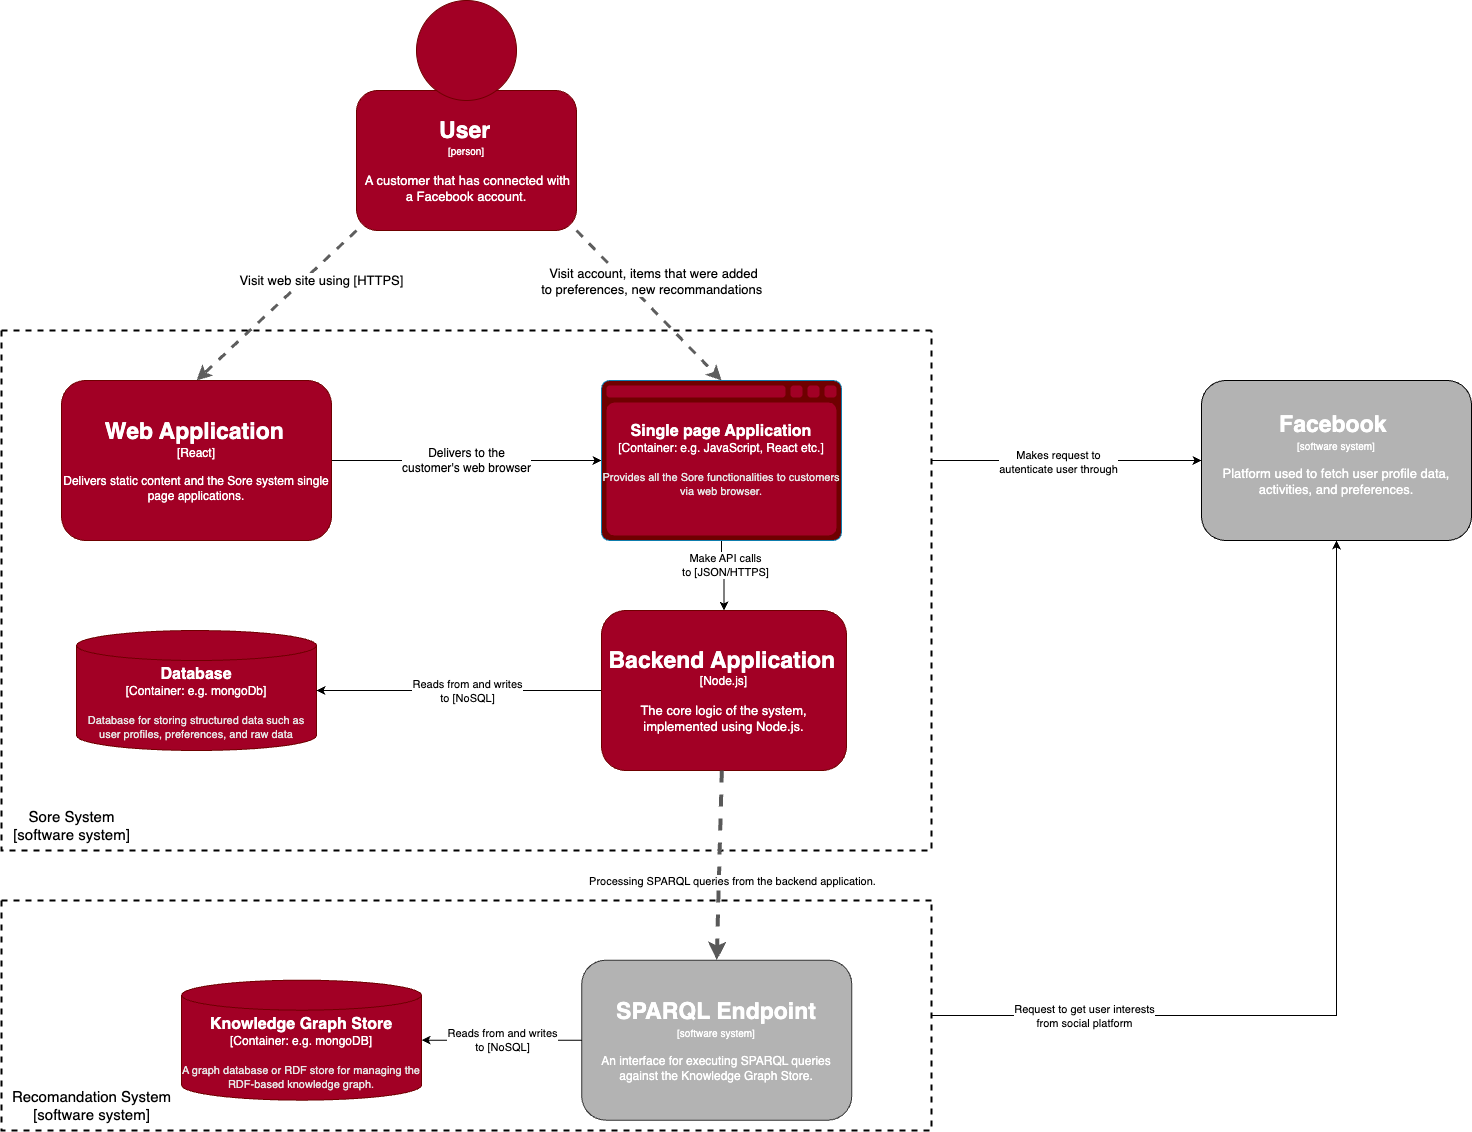

The diagram above was exported from draw.io. Its source (the exported page's mxGraphModel, read from the mxfile embedded in the PNG):
<mxGraphModel dx="1911" dy="1098" grid="1" gridSize="10" guides="1" tooltips="1" connect="1" arrows="1" fold="1" page="1" pageScale="1" pageWidth="1654" pageHeight="1169" math="0" shadow="0">
  <root>
    <mxCell id="0" />
    <mxCell id="1" parent="0" />
    <mxCell id="oSqnd49qio8RTL9ubz85-16" style="edgeStyle=orthogonalEdgeStyle;rounded=0;orthogonalLoop=1;jettySize=auto;html=1;entryX=0;entryY=0.5;entryDx=0;entryDy=0;exitX=1;exitY=0.25;exitDx=0;exitDy=0;" parent="1" source="5pQcNsdPkjoWbhn50_jf-10" target="oSqnd49qio8RTL9ubz85-7" edge="1">
      <mxGeometry relative="1" as="geometry">
        <mxPoint x="1050" y="410" as="sourcePoint" />
      </mxGeometry>
    </mxCell>
    <mxCell id="oSqnd49qio8RTL9ubz85-17" value="Makes request to &lt;br&gt;autenticate user through" style="edgeLabel;html=1;align=center;verticalAlign=middle;resizable=0;points=[];" parent="oSqnd49qio8RTL9ubz85-16" vertex="1" connectable="0">
      <mxGeometry x="-0.0609" y="-1" relative="1" as="geometry">
        <mxPoint as="offset" />
      </mxGeometry>
    </mxCell>
    <mxCell id="oSqnd49qio8RTL9ubz85-7" value="&lt;font color=&quot;#ffffff&quot; style=&quot;font-size: 10px;&quot;&gt;&lt;span style=&quot;font-weight: bold; font-size: 23px;&quot;&gt;Facebook&amp;nbsp;&lt;/span&gt;&lt;br&gt;&lt;font style=&quot;font-size: 10px;&quot;&gt;[software system]&lt;br&gt;&lt;/font&gt;&lt;/font&gt;&lt;p style=&quot;font-size: 13px;&quot;&gt;&lt;font style=&quot;font-size: 13px;&quot; color=&quot;#ffffff&quot;&gt;&lt;font style=&quot;font-size: 13px;&quot;&gt;Platform used to&lt;/font&gt;&amp;nbsp;fetch user profile data, activities, and preferences.&lt;/font&gt;&lt;/p&gt;" style="rounded=1;whiteSpace=wrap;html=1;fillColor=#B3B3B3;" parent="1" vertex="1">
      <mxGeometry x="1260" y="390" width="270" height="160" as="geometry" />
    </mxCell>
    <mxCell id="oSqnd49qio8RTL9ubz85-12" value="&lt;span style=&quot;font-size: 13px;&quot;&gt;Visit account, items that were added &lt;br&gt;to preferences, new recommandations&amp;nbsp;&lt;/span&gt;" style="rounded=0;orthogonalLoop=1;jettySize=auto;html=1;exitX=1;exitY=1;exitDx=0;exitDy=0;entryX=0.5;entryY=0;entryDx=0;entryDy=0;entryPerimeter=0;dashed=1;strokeWidth=3;strokeColor=#5E5E5E;" parent="1" source="oSqnd49qio8RTL9ubz85-9" target="5pQcNsdPkjoWbhn50_jf-7" edge="1">
      <mxGeometry x="-0.1342" y="20" relative="1" as="geometry">
        <mxPoint as="offset" />
      </mxGeometry>
    </mxCell>
    <mxCell id="5pQcNsdPkjoWbhn50_jf-13" value="&lt;font style=&quot;font-size: 13px;&quot;&gt;Visit web site using [HTTPS]&lt;/font&gt;" style="rounded=0;orthogonalLoop=1;jettySize=auto;html=1;exitX=0;exitY=1;exitDx=0;exitDy=0;entryX=0.5;entryY=0;entryDx=0;entryDy=0;strokeWidth=3;dashed=1;strokeColor=#5E5E5E;" edge="1" parent="1" source="oSqnd49qio8RTL9ubz85-9" target="5pQcNsdPkjoWbhn50_jf-1">
      <mxGeometry x="-0.4553" y="13" relative="1" as="geometry">
        <mxPoint y="-1" as="offset" />
      </mxGeometry>
    </mxCell>
    <mxCell id="oSqnd49qio8RTL9ubz85-9" value="&lt;font style=&quot;font-size: 10px;&quot;&gt;&lt;b style=&quot;&quot;&gt;&lt;font style=&quot;font-size: 23px;&quot;&gt;User&lt;/font&gt;&lt;/b&gt;&lt;span style=&quot;&quot;&gt;&amp;nbsp;&lt;br&gt;[person]&lt;br&gt;&lt;/span&gt;&lt;br&gt;&lt;div style=&quot;&quot;&gt;&lt;span style=&quot;font-size: 13px; background-color: initial;&quot;&gt;&lt;span style=&quot;white-space: pre;&quot;&gt; &lt;/span&gt;A customer that has connected with a Facebook account.&lt;/span&gt;&lt;/div&gt;&lt;/font&gt;" style="rounded=1;whiteSpace=wrap;html=1;fillColor=#a20025;fontColor=#ffffff;strokeColor=#6F0000;" parent="1" vertex="1">
      <mxGeometry x="415" y="100" width="220" height="140" as="geometry" />
    </mxCell>
    <mxCell id="oSqnd49qio8RTL9ubz85-10" value="" style="ellipse;whiteSpace=wrap;html=1;aspect=fixed;fillColor=#a20025;fontColor=#ffffff;strokeColor=#6F0000;" parent="1" vertex="1">
      <mxGeometry x="475" y="10" width="100" height="100" as="geometry" />
    </mxCell>
    <mxCell id="oSqnd49qio8RTL9ubz85-18" style="edgeStyle=orthogonalEdgeStyle;rounded=0;orthogonalLoop=1;jettySize=auto;html=1;entryX=0.5;entryY=1;entryDx=0;entryDy=0;exitX=1;exitY=0.5;exitDx=0;exitDy=0;" parent="1" source="5pQcNsdPkjoWbhn50_jf-59" target="oSqnd49qio8RTL9ubz85-7" edge="1">
      <mxGeometry relative="1" as="geometry">
        <mxPoint x="1105.23" y="1049.6923076923076" as="sourcePoint" />
      </mxGeometry>
    </mxCell>
    <mxCell id="oSqnd49qio8RTL9ubz85-19" value="Request to get user interests&lt;br&gt;&amp;nbsp;from social platform&amp;nbsp;" style="edgeLabel;html=1;align=center;verticalAlign=middle;resizable=0;points=[];" parent="oSqnd49qio8RTL9ubz85-18" vertex="1" connectable="0">
      <mxGeometry x="-0.1927" y="2" relative="1" as="geometry">
        <mxPoint x="-203" y="2" as="offset" />
      </mxGeometry>
    </mxCell>
    <mxCell id="5pQcNsdPkjoWbhn50_jf-10" value="" style="swimlane;startSize=0;dashed=1;strokeWidth=2;" vertex="1" parent="1">
      <mxGeometry x="60" y="340" width="930" height="520" as="geometry" />
    </mxCell>
    <mxCell id="5pQcNsdPkjoWbhn50_jf-14" value="&lt;font style=&quot;font-size: 12px;&quot;&gt;Delivers to the &lt;br&gt;customer's web browser&lt;/font&gt;" style="edgeStyle=orthogonalEdgeStyle;rounded=0;orthogonalLoop=1;jettySize=auto;html=1;entryX=0;entryY=0.5;entryDx=0;entryDy=0;entryPerimeter=0;" edge="1" parent="5pQcNsdPkjoWbhn50_jf-10" source="5pQcNsdPkjoWbhn50_jf-1" target="5pQcNsdPkjoWbhn50_jf-7">
      <mxGeometry relative="1" as="geometry" />
    </mxCell>
    <mxCell id="5pQcNsdPkjoWbhn50_jf-1" value="&lt;b style=&quot;border-color: var(--border-color); font-size: 10px;&quot;&gt;&lt;font style=&quot;border-color: var(--border-color); font-size: 23px;&quot;&gt;Web Application&lt;/font&gt;&lt;/b&gt;&amp;nbsp;&lt;br style=&quot;border-color: var(--border-color);&quot;&gt;[React]&lt;br style=&quot;border-color: var(--border-color);&quot;&gt;&lt;br&gt;Delivers static content and the Sore system single page applications." style="rounded=1;whiteSpace=wrap;html=1;fillColor=#a20025;fontColor=#ffffff;strokeColor=#6F0000;" vertex="1" parent="5pQcNsdPkjoWbhn50_jf-10">
      <mxGeometry x="60" y="50" width="270" height="160" as="geometry" />
    </mxCell>
    <object placeholders="1" c4Type="Database" c4Container="Container" c4Technology="e.g. mongoDb" c4Description="Database for storing structured data such as user profiles, preferences, and raw data" label="&lt;font style=&quot;font-size: 16px&quot;&gt;&lt;b&gt;%c4Type%&lt;/b&gt;&lt;/font&gt;&lt;div&gt;[%c4Container%:&amp;nbsp;%c4Technology%]&lt;/div&gt;&lt;br&gt;&lt;div&gt;&lt;font style=&quot;font-size: 11px&quot;&gt;&lt;font color=&quot;#E6E6E6&quot;&gt;%c4Description%&lt;/font&gt;&lt;/div&gt;" id="5pQcNsdPkjoWbhn50_jf-8">
      <mxCell style="shape=cylinder3;size=15;whiteSpace=wrap;html=1;boundedLbl=1;rounded=0;labelBackgroundColor=none;fillColor=#a20025;fontSize=12;fontColor=#ffffff;align=center;strokeColor=#6F0000;metaEdit=1;points=[[0.5,0,0],[1,0.25,0],[1,0.5,0],[1,0.75,0],[0.5,1,0],[0,0.75,0],[0,0.5,0],[0,0.25,0]];resizable=0;" vertex="1" parent="5pQcNsdPkjoWbhn50_jf-10">
        <mxGeometry x="75" y="300" width="240" height="120" as="geometry" />
      </mxCell>
    </object>
    <mxCell id="5pQcNsdPkjoWbhn50_jf-16" style="edgeStyle=orthogonalEdgeStyle;rounded=0;orthogonalLoop=1;jettySize=auto;html=1;entryX=0.5;entryY=0;entryDx=0;entryDy=0;" edge="1" parent="5pQcNsdPkjoWbhn50_jf-10" source="5pQcNsdPkjoWbhn50_jf-7" target="5pQcNsdPkjoWbhn50_jf-2">
      <mxGeometry relative="1" as="geometry" />
    </mxCell>
    <mxCell id="5pQcNsdPkjoWbhn50_jf-17" value="Make API calls &lt;br&gt;to [JSON/HTTPS]" style="edgeLabel;html=1;align=center;verticalAlign=middle;resizable=0;points=[];" vertex="1" connectable="0" parent="5pQcNsdPkjoWbhn50_jf-16">
      <mxGeometry x="-0.3156" y="3" relative="1" as="geometry">
        <mxPoint as="offset" />
      </mxGeometry>
    </mxCell>
    <object placeholders="1" c4Type="Single page Application" c4Container="Container" c4Technology="e.g. JavaScript, React etc." c4Description="Provides all the Sore functionalities to customers via web browser." label="&lt;font style=&quot;font-size: 16px&quot;&gt;&lt;b&gt;%c4Type%&lt;/b&gt;&lt;/font&gt;&lt;div&gt;[%c4Container%:&amp;nbsp;%c4Technology%]&lt;/div&gt;&lt;br&gt;&lt;div&gt;&lt;font style=&quot;font-size: 11px&quot;&gt;&lt;font color=&quot;#E6E6E6&quot;&gt;%c4Description%&lt;/font&gt;&lt;/div&gt;" id="5pQcNsdPkjoWbhn50_jf-7">
      <mxCell style="shape=mxgraph.c4.webBrowserContainer2;whiteSpace=wrap;html=1;boundedLbl=1;rounded=0;labelBackgroundColor=none;strokeColor=#6F0000;strokeColor2=#0E7DAD;fontSize=12;align=center;metaEdit=1;points=[[0.5,0,0],[1,0.25,0],[1,0.5,0],[1,0.75,0],[0.5,1,0],[0,0.75,0],[0,0.5,0],[0,0.25,0]];resizable=0;fillColor=#a20025;fontColor=#ffffff;" vertex="1" parent="5pQcNsdPkjoWbhn50_jf-10">
        <mxGeometry x="600" y="50" width="240" height="160" as="geometry" />
      </mxCell>
    </object>
    <mxCell id="5pQcNsdPkjoWbhn50_jf-18" style="edgeStyle=orthogonalEdgeStyle;rounded=0;orthogonalLoop=1;jettySize=auto;html=1;entryX=1;entryY=0.5;entryDx=0;entryDy=0;entryPerimeter=0;" edge="1" parent="5pQcNsdPkjoWbhn50_jf-10" source="5pQcNsdPkjoWbhn50_jf-2" target="5pQcNsdPkjoWbhn50_jf-8">
      <mxGeometry relative="1" as="geometry" />
    </mxCell>
    <mxCell id="5pQcNsdPkjoWbhn50_jf-19" value="Reads from and writes &lt;br&gt;to [NoSQL]" style="edgeLabel;html=1;align=center;verticalAlign=middle;resizable=0;points=[];" vertex="1" connectable="0" parent="5pQcNsdPkjoWbhn50_jf-18">
      <mxGeometry x="-0.3253" y="3" relative="1" as="geometry">
        <mxPoint x="-39" y="-3" as="offset" />
      </mxGeometry>
    </mxCell>
    <mxCell id="5pQcNsdPkjoWbhn50_jf-2" value="&lt;span style=&quot;font-size: 23px;&quot;&gt;&lt;b&gt;Backend Application&lt;/b&gt;&lt;/span&gt;&amp;nbsp;&lt;br style=&quot;border-color: var(--border-color);&quot;&gt;[Node.js]&lt;br style=&quot;border-color: var(--border-color);&quot;&gt;&lt;br&gt;&lt;font style=&quot;font-size: 13px;&quot;&gt;The core logic of the system, implemented using Node.js.&lt;/font&gt;" style="rounded=1;whiteSpace=wrap;html=1;fillColor=#a20025;fontColor=#ffffff;strokeColor=#6F0000;" vertex="1" parent="5pQcNsdPkjoWbhn50_jf-10">
      <mxGeometry x="600" y="280" width="245" height="160" as="geometry" />
    </mxCell>
    <mxCell id="5pQcNsdPkjoWbhn50_jf-12" value="&lt;font style=&quot;font-size: 15px;&quot;&gt;Sore System&lt;br&gt;[software system]&lt;br&gt;&lt;/font&gt;" style="text;html=1;align=center;verticalAlign=middle;resizable=0;points=[];autosize=1;strokeColor=none;fillColor=none;" vertex="1" parent="5pQcNsdPkjoWbhn50_jf-10">
      <mxGeometry y="470" width="140" height="50" as="geometry" />
    </mxCell>
    <mxCell id="5pQcNsdPkjoWbhn50_jf-6" value="&lt;font style=&quot;&quot;&gt;&lt;b&gt;&lt;font style=&quot;font-size: 23px;&quot;&gt;SPARQL Endpoint&lt;/font&gt;&lt;/b&gt;&lt;br&gt;&lt;span style=&quot;font-size: 10px;&quot;&gt;[software system]&lt;/span&gt;&lt;br&gt;&lt;br&gt;An interface for executing SPARQL queries against the Knowledge Graph Store.&lt;br&gt;&lt;div style=&quot;font-size: 23px; text-align: left;&quot;&gt;&lt;span style=&quot;font-size: 13px; background-color: initial;&quot;&gt;&lt;span style=&quot;&quot;&gt; &lt;/span&gt;&lt;/span&gt;&lt;/div&gt;&lt;/font&gt;" style="rounded=1;whiteSpace=wrap;html=1;fillColor=#B3B3B3;fontColor=#ffffff;strokeColor=#333333;" vertex="1" parent="1">
      <mxGeometry x="640.23" y="969.67" width="270" height="160" as="geometry" />
    </mxCell>
    <mxCell id="5pQcNsdPkjoWbhn50_jf-20" style="rounded=0;orthogonalLoop=1;jettySize=auto;html=1;entryX=0.5;entryY=0;entryDx=0;entryDy=0;strokeWidth=4;dashed=1;strokeColor=#595959;" edge="1" parent="1" source="5pQcNsdPkjoWbhn50_jf-2" target="5pQcNsdPkjoWbhn50_jf-6">
      <mxGeometry relative="1" as="geometry" />
    </mxCell>
    <mxCell id="5pQcNsdPkjoWbhn50_jf-21" value="Processing SPARQL queries from the backend application." style="edgeLabel;html=1;align=center;verticalAlign=middle;resizable=0;points=[];" vertex="1" connectable="0" parent="5pQcNsdPkjoWbhn50_jf-20">
      <mxGeometry x="0.2216" y="-5" relative="1" as="geometry">
        <mxPoint x="18" y="-5" as="offset" />
      </mxGeometry>
    </mxCell>
    <mxCell id="5pQcNsdPkjoWbhn50_jf-22" style="edgeStyle=orthogonalEdgeStyle;rounded=0;orthogonalLoop=1;jettySize=auto;html=1;entryX=1;entryY=0.5;entryDx=0;entryDy=0;entryPerimeter=0;exitX=0;exitY=0.5;exitDx=0;exitDy=0;" edge="1" parent="1" source="5pQcNsdPkjoWbhn50_jf-6" target="5pQcNsdPkjoWbhn50_jf-9">
      <mxGeometry relative="1" as="geometry">
        <mxPoint x="655" y="940" as="sourcePoint" />
        <mxPoint x="370" y="940" as="targetPoint" />
      </mxGeometry>
    </mxCell>
    <mxCell id="5pQcNsdPkjoWbhn50_jf-23" value="Reads from and writes &lt;br&gt;to [NoSQL]" style="edgeLabel;html=1;align=center;verticalAlign=middle;resizable=0;points=[];" vertex="1" connectable="0" parent="5pQcNsdPkjoWbhn50_jf-22">
      <mxGeometry x="-0.3253" y="3" relative="1" as="geometry">
        <mxPoint x="-26" y="-3" as="offset" />
      </mxGeometry>
    </mxCell>
    <mxCell id="5pQcNsdPkjoWbhn50_jf-59" value="" style="swimlane;startSize=0;dashed=1;strokeWidth=2;" vertex="1" parent="1">
      <mxGeometry x="60" y="910" width="930" height="230" as="geometry" />
    </mxCell>
    <mxCell id="5pQcNsdPkjoWbhn50_jf-60" value="&lt;font style=&quot;font-size: 15px;&quot;&gt;Recomandation System&lt;br&gt;[software system]&lt;br&gt;&lt;/font&gt;" style="text;html=1;align=center;verticalAlign=middle;resizable=0;points=[];autosize=1;strokeColor=none;fillColor=none;" vertex="1" parent="5pQcNsdPkjoWbhn50_jf-59">
      <mxGeometry y="180" width="180" height="50" as="geometry" />
    </mxCell>
    <object placeholders="1" c4Type="Knowledge Graph Store " c4Container="Container" c4Technology="e.g. mongoDB" c4Description="A graph database or RDF store for managing the RDF-based knowledge graph." label="&lt;font style=&quot;font-size: 16px&quot;&gt;&lt;b&gt;%c4Type%&lt;/b&gt;&lt;/font&gt;&lt;div&gt;[%c4Container%:&amp;nbsp;%c4Technology%]&lt;/div&gt;&lt;br&gt;&lt;div&gt;&lt;font style=&quot;font-size: 11px&quot;&gt;&lt;font color=&quot;#E6E6E6&quot;&gt;%c4Description%&lt;/font&gt;&lt;/div&gt;" id="5pQcNsdPkjoWbhn50_jf-9">
      <mxCell style="shape=cylinder3;size=15;whiteSpace=wrap;html=1;boundedLbl=1;rounded=0;labelBackgroundColor=none;fillColor=#a20025;fontSize=12;fontColor=#ffffff;align=center;strokeColor=#6F0000;metaEdit=1;points=[[0.5,0,0],[1,0.25,0],[1,0.5,0],[1,0.75,0],[0.5,1,0],[0,0.75,0],[0,0.5,0],[0,0.25,0]];resizable=0;" vertex="1" parent="5pQcNsdPkjoWbhn50_jf-59">
        <mxGeometry x="180" y="79.66999999999996" width="240" height="120" as="geometry" />
      </mxCell>
    </object>
  </root>
</mxGraphModel>